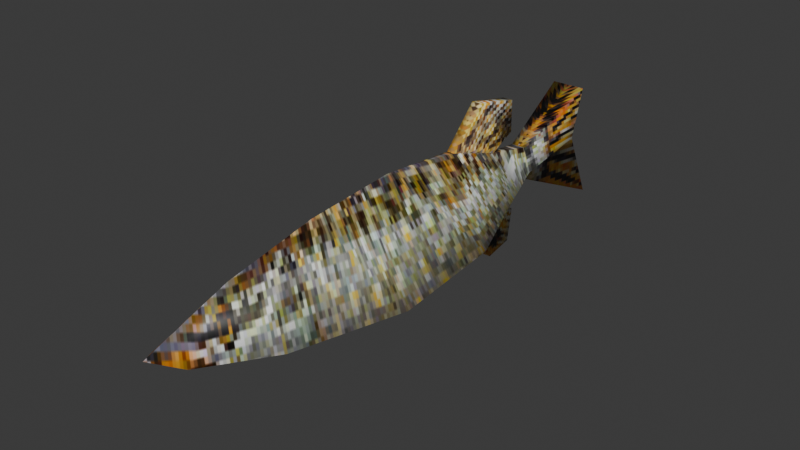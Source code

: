 # Source: longfishe.blend  (saved by Blender 4.2.66; exported with 4.5.12 LTS)
import bpy
from mathutils import Matrix  # noqa: F401  (used for matrix-valued properties, if any)

bpy.ops.wm.read_factory_settings(use_empty=True)
scene = bpy.context.scene
scene.name = 'Scene'

# ---- collections
col_collection = bpy.data.collections.new('Collection'); scene.collection.children.link(col_collection)

# ---- images (referenced by path relative to the original .blend; pixels are not part of the script)
import os
ASSET_DIR = os.environ.get("B2B_ASSET_DIR", "")  # directory of the original .blend (textures are referenced by path, not embedded)
HERE = os.path.dirname(os.path.abspath(__file__))  # packed textures are extracted next to this script under _unpacked/

def load_image(name, relpath, width, height, colorspace="sRGB"):
    """Load a texture the original file referenced (path relative to the .blend, or extracted next to this script)."""
    p = next((c for c in (os.path.join(HERE, relpath), os.path.join(ASSET_DIR, relpath)) if relpath and os.path.exists(c)), "")
    if p:
        img = bpy.data.images.load(p, check_existing=True)
        img.name = name
    else:  # same state as the original file: an image datablock whose file is absent (Cycles renders it pink)
        img = bpy.data.images.new(name, width, height)
        img.source = "FILE"
        img.filepath = "//" + (relpath or name)
    img.colorspace_settings.name = colorspace
    return img
img_image__2__png = load_image('image (2).png', '_unpacked/image__2_.64f2cd74.png', 705, 246, 'sRGB')

# ---- materials (node trees are filled in below, after node groups)
mat_material_001 = bpy.data.materials.new('Material.001')

# ---- material node trees
mat_material_001.use_nodes = True; mat_material_001.node_tree.nodes.clear()
_N = mat_material_001.node_tree.nodes; _L = mat_material_001.node_tree.links
n0 = _N.new('ShaderNodeBsdfPrincipled'); n0.name = 'Principled BSDF'; n0.location = (10, 300)
n1 = _N.new('ShaderNodeOutputMaterial'); n1.name = 'Material Output'; n1.location = (300, 300)
n2 = _N.new('ShaderNodeTexImage'); n2.name = 'Image Texture'; n2.location = (-331, 236)
n2.image = img_image__2__png
_L.new(n0.outputs[0], n1.inputs[0])
_L.new(n2.outputs[0], n0.inputs[0])
n1.is_active_output = True

# ---- world
world_world = bpy.data.worlds.new('World'); scene.world = world_world
world_world.use_nodes = True; world_world.node_tree.nodes.clear()
_N = world_world.node_tree.nodes; _L = world_world.node_tree.links
n0 = _N.new('ShaderNodeOutputWorld'); n0.name = 'World Output'; n0.location = (300, 300)
n1 = _N.new('ShaderNodeBackground'); n1.name = 'Background'; n1.location = (10, 300)
n1.inputs[0].default_value = (0.05088, 0.05088, 0.05088, 1.0)
_L.new(n1.outputs[0], n0.inputs[0])
n0.is_active_output = True
world_world.color = (0.05088, 0.05088, 0.05088)
world_world.sun_shadow_jitter_overblur = 0.0

# ---- meshes
me_cube_001 = bpy.data.meshes.new('Cube.001')
me_cube_001.from_pydata([(0.0, -0.5591, 1.8), (0.0, -8.202, 0.2978), (0.0, -3.221, 1.604), (0.0, -5.818, 1.114), (0.1024, 1.972, 1.523), (0.168, 3.115, 2.566), (0.1496, 4.52, 2.273), (0.08809, 4.634, 1.295), (0.0635, 3.867, 0.9036), (0.1995, 5.151, 0.6734), (0.4912, 7.665, 1.8), (0.4516, 7.324, 0.3304), (0.5382, 8.071, -1.597), (0.1976, 5.134, -0.2738), (0.1024, 3.867, -0.4405), (0.1619, 4.748, -1.107), (0.2403, 4.471, -1.986), (0.2548, 3.605, -2.148), (0.1387, 2.331, -0.8472), (-6.266e-17, -0.1782, -1.144), (-4.7e-17, -2.652, -1.106), (0.0, -5.246, -0.7311), (0.0, -7.287, -0.3065), (0.5539, -7.52, -0.01823), (1.227, -5.356, -0.4491), (1.762, -1.876, -0.7913), (1.564, 1.51, -0.6646), (0.9699, 3.415, -0.2844), (0.4366, 5.132, -0.02697), (0.0, 7.665, 1.8), (0.0, 8.071, -1.597), (0.0, 5.151, 0.6734), (0.0, 3.867, 0.9036), (0.0, 4.634, 1.295), (0.0, 4.52, 2.273), (0.0, 3.115, 2.566), (0.0, 1.972, 1.523), (0.0, 5.134, -0.2738), (0.0, 3.867, -0.4405), (0.0, 4.748, -1.107), (0.0, 4.471, -1.986), (0.0, 3.605, -2.148), (0.0, 2.331, -0.8472), (0.0, 7.324, 0.3304), (0.7032, 4.274, -0.1557), (0.1315, 4.509, 0.7885), (0.0, 4.509, 0.7885)], [(32, 36)], [(9, 28, 11, 10), (9, 10, 29, 31), (11, 28, 13, 12), (11, 43, 29, 10), (11, 12, 30, 43), (9, 45, 44, 28), (13, 28, 44, 14), (14, 38, 37, 13), (15, 39, 38, 14), (16, 40, 39, 15), (17, 41, 40, 16), (16, 15, 17), (14, 18, 17, 15), (18, 42, 41, 17), (19, 42, 18), (14, 44, 27, 18), (8, 27, 44, 45), (45, 9, 31, 46), (32, 8, 45, 46), (7, 8, 32, 33), (6, 7, 33, 34), (5, 6, 34, 35), (6, 5, 7), (4, 8, 7, 5), (4, 5, 35, 36), (27, 8, 4, 26), (18, 27, 26, 19), (4, 36, 0), (4, 0, 25, 26), (0, 2, 24, 25), (2, 3, 23, 24), (3, 1, 23), (1, 22, 23), (21, 24, 23, 22), (20, 25, 24, 21), (19, 26, 25, 20), (13, 37, 30, 12)])
me_cube_001.polygons.foreach_set('use_smooth', [True] * 37)
_uv = me_cube_001.uv_layers.new(name='UVMap')
_uv.uv.foreach_set('vector', [0.8118, 0.5983, 0.8116, 0.4954, 0.8963, 0.5287, 0.9243, 0.7144, 0.8118, 0.5983, 0.9243, 0.7144, 0.9423, 0.7726, 0.8084, 0.6213, 0.8963, 0.5287, 0.8116, 0.4954, 0.8125, 0.4498, 0.9286, 0.3338, 0.8963, 0.5287, 0.9157, 0.537, 0.9423, 0.7726, 0.9243, 0.7144, 0.8963, 0.5287, 0.9286, 0.3338, 0.9473, 0.2597, 0.9157, 0.537, 0.7986, 0.584, 0.7361, 0.5852, 0.7273, 0.5129, 0.8038, 0.522, 0.8009, 0.4776, 0.8038, 0.522, 0.7273, 0.5129, 0.7185, 0.4533, 0.7185, 0.4533, 0.7207, 0.4457, 0.8052, 0.4629, 0.8009, 0.4776, 0.7565, 0.3145, 0.7609, 0.313, 0.7276, 0.4009, 0.7247, 0.3986, 0.7412, 0.1752, 0.7442, 0.1563, 0.7609, 0.313, 0.7565, 0.3145, 0.6898, 0.2416, 0.6856, 0.2225, 0.7442, 0.1563, 0.7412, 0.1752, 0.7412, 0.1752, 0.7565, 0.3145, 0.6898, 0.2416, 0.7247, 0.3986, 0.6508, 0.3396, 0.6898, 0.2416, 0.7565, 0.3145, 0.6508, 0.3396, 0.6475, 0.3332, 0.6856, 0.2225, 0.6898, 0.2416, 0.4896, 0.371, 0.6354, 0.3794, 0.6333, 0.3898, 0.7185, 0.4533, 0.7273, 0.5129, 0.6635, 0.5103, 0.6333, 0.3898, 0.7158, 0.6305, 0.6635, 0.5103, 0.7273, 0.5129, 0.7361, 0.5852, 0.7361, 0.5852, 0.7986, 0.584, 0.801, 0.5991, 0.7377, 0.5951, 0.7166, 0.6353, 0.7158, 0.6305, 0.7361, 0.5852, 0.7377, 0.5951, 0.7549, 0.7213, 0.7217, 0.6607, 0.7233, 0.6583, 0.7574, 0.7205, 0.7368, 0.8526, 0.7549, 0.7213, 0.7574, 0.7205, 0.7397, 0.8636, 0.6733, 0.8486, 0.7368, 0.8526, 0.7397, 0.8636, 0.6713, 0.8622, 0.7368, 0.8526, 0.6733, 0.8486, 0.7549, 0.7213, 0.6269, 0.7368, 0.7217, 0.6607, 0.7549, 0.7213, 0.6733, 0.8486, 0.6269, 0.7368, 0.6733, 0.8486, 0.6713, 0.8622, 0.6249, 0.7429, 0.6635, 0.5103, 0.7158, 0.6305, 0.616, 0.7047, 0.5576, 0.4989, 0.6333, 0.3898, 0.6635, 0.5103, 0.5576, 0.4989, 0.4896, 0.371, 0.616, 0.7047, 0.6166, 0.7128, 0.4507, 0.6976, 0.616, 0.7047, 0.4507, 0.6976, 0.3901, 0.491, 0.5576, 0.4989, 0.4507, 0.6976, 0.2812, 0.6741, 0.2118, 0.4937, 0.3901, 0.491, 0.2812, 0.6741, 0.153, 0.6313, 0.08998, 0.5116, 0.2118, 0.4937, 0.153, 0.6313, 0.03741, 0.5241, 0.08998, 0.5116, 0.03741, 0.5241, 0.09198, 0.4581, 0.08998, 0.5116, 0.2015, 0.3892, 0.2118, 0.4937, 0.08998, 0.5116, 0.09198, 0.4581, 0.349, 0.364, 0.3901, 0.491, 0.2118, 0.4937, 0.2015, 0.3892, 0.4896, 0.371, 0.5576, 0.4989, 0.3901, 0.491, 0.349, 0.364, 0.8125, 0.4498, 0.8097, 0.4273, 0.9473, 0.2597, 0.9286, 0.3338])
me_cube_001.materials.append(mat_material_001)
me_cube_001.update()
arm_armature_003 = bpy.data.armatures.new('Armature.003')  # bones are not reproduced

# ---- objects
ob_cube = bpy.data.objects.new('Cube', me_cube_001)
ob_armature = bpy.data.objects.new('Armature', arm_armature_003)

# ---- transforms, parenting, visibility, modifiers, constraints
ob_cube.parent = ob_armature
ob_cube.location = (0.0, 0.0, 0.0)
_vg = ob_cube.vertex_groups.new(name='Bone')
for _i, _w in zip([0, 1, 2, 3, 4, 5, 6, 7, 8, 9, 14, 15, 16, 17, 18, 19, 20, 21, 22, 23, 24, 25, 26, 27, 28, 31, 32, 33, 34, 35, 36, 38, 39, 40, 41, 42, 44, 45, 46], [0.9996, 1.0, 0.9999, 1.0, 0.9966, 0.9893, 0.9784, 0.9704, 0.9702, 0.04488, 0.9811, 0.986, 0.9893, 0.9917, 0.9978, 0.9998, 1.0, 1.0, 1.0, 1.0, 1.0, 1.0, 0.9987, 0.9869, 0.03769, 0.05386, 0.9685, 0.9705, 0.9786, 0.9893, 0.9966, 0.9749, 0.9859, 0.9895, 0.9919, 0.9979, 0.8873, 0.8221, 0.8128]): _vg.add([_i], _w, 'REPLACE')
_vg = ob_cube.vertex_groups.new(name='Bone.001')
for _i, _w in zip([7, 8, 9, 10, 11, 12, 13, 28, 29, 30, 31, 32, 33, 37, 38, 43, 44, 45, 46], [0.009268, 0.009559, 0.9526, 0.998, 0.9991, 0.999, 0.9796, 0.9562, 0.9973, 0.9988, 0.9461, 0.01308, 0.009008, 0.979, 0.000289, 1.0, 0.1127, 0.1779, 0.1872]): _vg.add([_i], _w, 'REPLACE')
_vg = ob_cube.vertex_groups.new(name='Bone.002')
for _i, _w in zip([4, 5, 6, 7, 8, 9, 10, 11, 12, 13, 14, 15, 16, 17, 18, 26, 27, 28, 29, 30, 31, 32, 33, 34, 35, 36, 37, 38, 39, 40, 41, 42, 43, 44, 45, 46], [0.1342, 0.6924, 0.8974, 1.018, 0.9141, 0.9995, 1.0, 1.0, 0.9999, 0.9987, 0.9193, 0.7382, 0.7461, 0.7414, 0.1558, 0.0816, 0.8569, 0.9982, 1.0, 0.9999, 0.9994, 0.9163, 1.012, 0.8977, 0.6925, 0.1341, 0.9983, 0.9101, 0.7367, 0.7493, 0.7355, 0.1536, 1.0, 0.97, 0.9876, 0.9869]): _vg.add([_i], _w, 'REPLACE')
_vg = ob_cube.vertex_groups.new(name='Bone.003')
for _i, _w in zip([9, 10, 11, 12, 29, 30, 31, 43], [0.004268, 0.9572, 0.9738, 0.9605, 0.9436, 0.9477, 0.0008323, 0.9991]): _vg.add([_i], _w, 'REPLACE')
_m = ob_cube.modifiers.new('Mirror', 'MIRROR')
_m.use_clip = True
_m = ob_cube.modifiers.new('Armature.003', 'ARMATURE')
_m.object = ob_armature
_m = ob_cube.modifiers.new('Triangulate', 'TRIANGULATE')
ob_armature.location = (0.0, 0.0, 0.0)

# ---- collection membership
col_collection.objects.link(ob_cube)
col_collection.objects.link(ob_armature)

# ---- scene / render settings (as saved in the file)
scene.frame_start = 1; scene.frame_end = 20; scene.frame_set(18)
scene.render.engine = 'BLENDER_EEVEE_NEXT'
bpy.context.view_layer.update()

# ---- added for rendering (the .blend has no active camera and no usable light): camera, sun
cam_auto = bpy.data.cameras.new('AutoCamera')
cam_auto.lens = 50.0
cam_auto.sensor_width = 36.0
cam_auto.clip_end = 1000.0
ob_auto_camera = bpy.data.objects.new('AutoCamera', cam_auto)
scene.collection.objects.link(ob_auto_camera)
ob_auto_camera.location = (16.0104, -19.2782, 13.0171)
ob_auto_camera.rotation_euler = (1.09748, -7.21219e-08, 0.694738)
scene.camera = ob_auto_camera
light_auto_sun = bpy.data.lights.new('AutoSun', 'SUN')
light_auto_sun.energy = 3.0
light_auto_sun.angle = 0.0523599
ob_auto_sun = bpy.data.objects.new('AutoSun', light_auto_sun)
scene.collection.objects.link(ob_auto_sun)
ob_auto_sun.rotation_euler = (0.872665, 0.174533, 0.523599)
bpy.context.view_layer.update()
